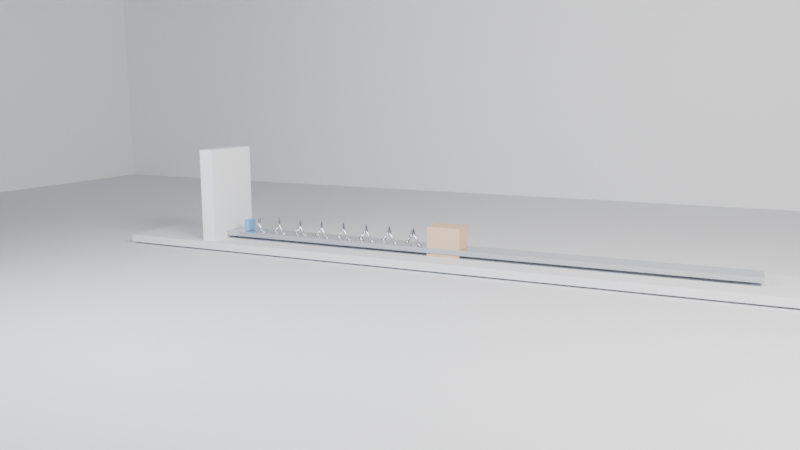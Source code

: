 # Source: baselinev3_B_block_spring_damper_fast_low_damp.blend  (saved by Blender 5.0.119; exported with 4.5.12 LTS)
import bpy
from mathutils import Matrix  # noqa: F401  (used for matrix-valued properties, if any)

bpy.ops.wm.read_factory_settings(use_empty=True)
scene = bpy.context.scene
scene.name = 'Scene'

# ---- collections
col_env = bpy.data.collections.new('ENV'); scene.collection.children.link(col_env)
col_probes = bpy.data.collections.new('PROBES'); scene.collection.children.link(col_probes)
col_cameras = bpy.data.collections.new('CAMERAS'); scene.collection.children.link(col_cameras)
col_lights = bpy.data.collections.new('LIGHTS'); scene.collection.children.link(col_lights)

# ---- materials (node trees are filled in below, after node groups)
mat_mat_floor = bpy.data.materials.new('MAT_Floor')
mat_mat_wall = bpy.data.materials.new('MAT_Wall')
mat_mat_metal = bpy.data.materials.new('MAT_Metal')
mat_mat_accent = bpy.data.materials.new('MAT_Accent')
mat_mat_crate = bpy.data.materials.new('MAT_Crate')

# ---- material node trees
mat_mat_floor.use_nodes = True; mat_mat_floor.node_tree.nodes.clear()
_N = mat_mat_floor.node_tree.nodes; _L = mat_mat_floor.node_tree.links
n0 = _N.new('ShaderNodeBsdfPrincipled'); n0.name = '原理化 BSDF'; n0.location = (-200, 100)
n0.inputs[0].default_value = (0.78, 0.79, 0.82, 1.0)
n0.inputs[2].default_value = 0.92
n1 = _N.new('ShaderNodeOutputMaterial'); n1.name = '材质输出'; n1.location = (200, 100)
_L.new(n0.outputs[0], n1.inputs[0])
n1.is_active_output = True
mat_mat_wall.use_nodes = True; mat_mat_wall.node_tree.nodes.clear()
_N = mat_mat_wall.node_tree.nodes; _L = mat_mat_wall.node_tree.links
n0 = _N.new('ShaderNodeBsdfPrincipled'); n0.name = '原理化 BSDF'; n0.location = (-200, 100)
n0.inputs[0].default_value = (0.92, 0.93, 0.95, 1.0)
n0.inputs[2].default_value = 0.94
n1 = _N.new('ShaderNodeOutputMaterial'); n1.name = '材质输出'; n1.location = (200, 100)
_L.new(n0.outputs[0], n1.inputs[0])
n1.is_active_output = True
mat_mat_metal.use_nodes = True; mat_mat_metal.node_tree.nodes.clear()
_N = mat_mat_metal.node_tree.nodes; _L = mat_mat_metal.node_tree.links
n0 = _N.new('ShaderNodeBsdfPrincipled'); n0.name = '原理化 BSDF'; n0.location = (-200, 100)
n0.inputs[0].default_value = (0.62, 0.65, 0.7, 1.0)
n0.inputs[1].default_value = 0.9
n0.inputs[2].default_value = 0.24
n1 = _N.new('ShaderNodeOutputMaterial'); n1.name = '材质输出'; n1.location = (200, 100)
_L.new(n0.outputs[0], n1.inputs[0])
n1.is_active_output = True
mat_mat_accent.use_nodes = True; mat_mat_accent.node_tree.nodes.clear()
_N = mat_mat_accent.node_tree.nodes; _L = mat_mat_accent.node_tree.links
n0 = _N.new('ShaderNodeBsdfPrincipled'); n0.name = '原理化 BSDF'; n0.location = (-200, 100)
n0.inputs[0].default_value = (0.18, 0.44, 0.78, 1.0)
n0.inputs[2].default_value = 0.36
n1 = _N.new('ShaderNodeOutputMaterial'); n1.name = '材质输出'; n1.location = (200, 100)
_L.new(n0.outputs[0], n1.inputs[0])
n1.is_active_output = True
mat_mat_crate.use_nodes = True; mat_mat_crate.node_tree.nodes.clear()
_N = mat_mat_crate.node_tree.nodes; _L = mat_mat_crate.node_tree.links
n0 = _N.new('ShaderNodeBsdfPrincipled'); n0.name = '原理化 BSDF'; n0.location = (-200, 100)
n0.inputs[0].default_value = (0.71, 0.5, 0.33, 1.0)
n0.inputs[2].default_value = 0.88
n1 = _N.new('ShaderNodeOutputMaterial'); n1.name = '材质输出'; n1.location = (200, 100)
_L.new(n0.outputs[0], n1.inputs[0])
n1.is_active_output = True

# ---- world
world_world = bpy.data.worlds.new('World'); scene.world = world_world
world_world.use_nodes = True; world_world.node_tree.nodes.clear()
_N = world_world.node_tree.nodes; _L = world_world.node_tree.links
n0 = _N.new('ShaderNodeOutputWorld'); n0.name = 'World Output'; n0.location = (200, 100)
n1 = _N.new('ShaderNodeBackground'); n1.name = 'Background'; n1.location = (-200, 100)
n1.inputs[0].default_value = (0.05088, 0.05088, 0.05088, 1.0)
_L.new(n1.outputs[0], n0.inputs[0])
n0.is_active_output = True
world_world.color = (0.018, 0.019, 0.022)
world_world.sun_shadow_jitter_overblur = 0.0

# ---- cameras
cam_cam_main = bpy.data.cameras.new('CAM_Main')
cam_cam_main.lens = 34.0
cam_cam_side = bpy.data.cameras.new('CAM_Side')
cam_cam_side.lens = 36.0
cam_cam_top = bpy.data.cameras.new('CAM_Top')
cam_cam_top.lens = 48.0

# ---- lights
light_light_key = bpy.data.lights.new('LIGHT_Key', 'AREA')
light_light_key.color = (1.0, 0.96, 0.92)
light_light_key.energy = 3000.0
light_light_key.shape = 'RECTANGLE'
light_light_key.size = 8.0
light_light_key.size_y = 4.96
light_light_fill = bpy.data.lights.new('LIGHT_Fill', 'AREA')
light_light_fill.color = (0.84, 0.9, 1.0)
light_light_fill.energy = 1200.0
light_light_fill.shape = 'RECTANGLE'
light_light_fill.size = 6.0
light_light_fill.size_y = 3.72
light_light_top = bpy.data.lights.new('LIGHT_Top', 'AREA')
light_light_top.energy = 1500.0
light_light_top.shape = 'RECTANGLE'
light_light_top.size = 10.0
light_light_top.size_y = 6.2

# ---- meshes
me_x = bpy.data.meshes.new('平面')
me_x.from_pydata([(-23.0, -23.0, 0.0), (23.0, -23.0, 0.0), (-23.0, 23.0, 0.0), (23.0, 23.0, 0.0)], [], [(0, 1, 3, 2)])
_uv = me_x.uv_layers.new(name='UV贴图')
_uv.uv.foreach_set('vector', [0.0, 0.0, 1.0, 0.0, 1.0, 1.0, 0.0, 1.0])
me_x.materials.append(mat_mat_floor)
me_x.update()
me_x_1 = bpy.data.meshes.new('立方体')
me_x_1.from_pydata([(-1.0, -1.0, -1.0), (-1.0, -1.0, 1.0), (-1.0, 1.0, -1.0), (-1.0, 1.0, 1.0), (1.0, -1.0, -1.0), (1.0, -1.0, 1.0), (1.0, 1.0, -1.0), (1.0, 1.0, 1.0)], [], [(0, 1, 3, 2), (2, 3, 7, 6), (6, 7, 5, 4), (4, 5, 1, 0), (2, 6, 4, 0), (7, 3, 1, 5)])
_uv = me_x_1.uv_layers.new(name='UV贴图')
_uv.uv.foreach_set('vector', [0.375, 0.0, 0.625, 0.0, 0.625, 0.25, 0.375, 0.25, 0.375, 0.25, 0.625, 0.25, 0.625, 0.5, 0.375, 0.5, 0.375, 0.5, 0.625, 0.5, 0.625, 0.75, 0.375, 0.75, 0.375, 0.75, 0.625, 0.75, 0.625, 1.0, 0.375, 1.0, 0.125, 0.5, 0.375, 0.5, 0.375, 0.75, 0.125, 0.75, 0.625, 0.5, 0.875, 0.5, 0.875, 0.75, 0.625, 0.75])
me_x_1.materials.append(mat_mat_wall)
me_x_1.update()
me_001 = bpy.data.meshes.new('立方体.001')
me_001.from_pydata([(-1.0, -1.0, -1.0), (-1.0, -1.0, 1.0), (-1.0, 1.0, -1.0), (-1.0, 1.0, 1.0), (1.0, -1.0, -1.0), (1.0, -1.0, 1.0), (1.0, 1.0, -1.0), (1.0, 1.0, 1.0)], [], [(0, 1, 3, 2), (2, 3, 7, 6), (6, 7, 5, 4), (4, 5, 1, 0), (2, 6, 4, 0), (7, 3, 1, 5)])
_uv = me_001.uv_layers.new(name='UV贴图')
_uv.uv.foreach_set('vector', [0.375, 0.0, 0.625, 0.0, 0.625, 0.25, 0.375, 0.25, 0.375, 0.25, 0.625, 0.25, 0.625, 0.5, 0.375, 0.5, 0.375, 0.5, 0.625, 0.5, 0.625, 0.75, 0.375, 0.75, 0.375, 0.75, 0.625, 0.75, 0.625, 1.0, 0.375, 1.0, 0.125, 0.5, 0.375, 0.5, 0.375, 0.75, 0.125, 0.75, 0.625, 0.5, 0.875, 0.5, 0.875, 0.75, 0.625, 0.75])
me_001.materials.append(mat_mat_wall)
me_001.update()
me_002 = bpy.data.meshes.new('立方体.002')
me_002.from_pydata([(-1.0, -1.0, -1.0), (-1.0, -1.0, 1.0), (-1.0, 1.0, -1.0), (-1.0, 1.0, 1.0), (1.0, -1.0, -1.0), (1.0, -1.0, 1.0), (1.0, 1.0, -1.0), (1.0, 1.0, 1.0)], [], [(0, 1, 3, 2), (2, 3, 7, 6), (6, 7, 5, 4), (4, 5, 1, 0), (2, 6, 4, 0), (7, 3, 1, 5)])
_uv = me_002.uv_layers.new(name='UV贴图')
_uv.uv.foreach_set('vector', [0.375, 0.0, 0.625, 0.0, 0.625, 0.25, 0.375, 0.25, 0.375, 0.25, 0.625, 0.25, 0.625, 0.5, 0.375, 0.5, 0.375, 0.5, 0.625, 0.5, 0.625, 0.75, 0.375, 0.75, 0.375, 0.75, 0.625, 0.75, 0.625, 1.0, 0.375, 1.0, 0.125, 0.5, 0.375, 0.5, 0.375, 0.75, 0.125, 0.75, 0.625, 0.5, 0.875, 0.5, 0.875, 0.75, 0.625, 0.75])
me_002.materials.append(mat_mat_wall)
me_002.update()
me_003 = bpy.data.meshes.new('立方体.003')
me_003.from_pydata([(-1.0, -1.0, -1.0), (-1.0, -1.0, 1.0), (-1.0, 1.0, -1.0), (-1.0, 1.0, 1.0), (1.0, -1.0, -1.0), (1.0, -1.0, 1.0), (1.0, 1.0, -1.0), (1.0, 1.0, 1.0)], [], [(0, 1, 3, 2), (2, 3, 7, 6), (6, 7, 5, 4), (4, 5, 1, 0), (2, 6, 4, 0), (7, 3, 1, 5)])
_uv = me_003.uv_layers.new(name='UV贴图')
_uv.uv.foreach_set('vector', [0.375, 0.0, 0.625, 0.0, 0.625, 0.25, 0.375, 0.25, 0.375, 0.25, 0.625, 0.25, 0.625, 0.5, 0.375, 0.5, 0.375, 0.5, 0.625, 0.5, 0.625, 0.75, 0.375, 0.75, 0.375, 0.75, 0.625, 0.75, 0.625, 1.0, 0.375, 1.0, 0.125, 0.5, 0.375, 0.5, 0.375, 0.75, 0.125, 0.75, 0.625, 0.5, 0.875, 0.5, 0.875, 0.75, 0.625, 0.75])
me_003.materials.append(mat_mat_floor)
me_003.update()
me_004 = bpy.data.meshes.new('立方体.004')
me_004.from_pydata([(-1.0, -1.0, -1.0), (-1.0, -1.0, 1.0), (-1.0, 1.0, -1.0), (-1.0, 1.0, 1.0), (1.0, -1.0, -1.0), (1.0, -1.0, 1.0), (1.0, 1.0, -1.0), (1.0, 1.0, 1.0)], [], [(0, 1, 3, 2), (2, 3, 7, 6), (6, 7, 5, 4), (4, 5, 1, 0), (2, 6, 4, 0), (7, 3, 1, 5)])
_uv = me_004.uv_layers.new(name='UV贴图')
_uv.uv.foreach_set('vector', [0.375, 0.0, 0.625, 0.0, 0.625, 0.25, 0.375, 0.25, 0.375, 0.25, 0.625, 0.25, 0.625, 0.5, 0.375, 0.5, 0.375, 0.5, 0.625, 0.5, 0.625, 0.75, 0.375, 0.75, 0.375, 0.75, 0.625, 0.75, 0.625, 1.0, 0.375, 1.0, 0.125, 0.5, 0.375, 0.5, 0.375, 0.75, 0.125, 0.75, 0.625, 0.5, 0.875, 0.5, 0.875, 0.75, 0.625, 0.75])
me_004.materials.append(mat_mat_metal)
me_004.update()
me_005 = bpy.data.meshes.new('立方体.005')
me_005.from_pydata([(-1.0, -1.0, -1.0), (-1.0, -1.0, 1.0), (-1.0, 1.0, -1.0), (-1.0, 1.0, 1.0), (1.0, -1.0, -1.0), (1.0, -1.0, 1.0), (1.0, 1.0, -1.0), (1.0, 1.0, 1.0)], [], [(0, 1, 3, 2), (2, 3, 7, 6), (6, 7, 5, 4), (4, 5, 1, 0), (2, 6, 4, 0), (7, 3, 1, 5)])
_uv = me_005.uv_layers.new(name='UV贴图')
_uv.uv.foreach_set('vector', [0.375, 0.0, 0.625, 0.0, 0.625, 0.25, 0.375, 0.25, 0.375, 0.25, 0.625, 0.25, 0.625, 0.5, 0.375, 0.5, 0.375, 0.5, 0.625, 0.5, 0.625, 0.75, 0.375, 0.75, 0.375, 0.75, 0.625, 0.75, 0.625, 1.0, 0.375, 1.0, 0.125, 0.5, 0.375, 0.5, 0.375, 0.75, 0.125, 0.75, 0.625, 0.5, 0.875, 0.5, 0.875, 0.75, 0.625, 0.75])
me_005.materials.append(mat_mat_wall)
me_005.update()
me_006 = bpy.data.meshes.new('立方体.006')
me_006.from_pydata([(-1.0, -1.0, -1.0), (-1.0, -1.0, 1.0), (-1.0, 1.0, -1.0), (-1.0, 1.0, 1.0), (1.0, -1.0, -1.0), (1.0, -1.0, 1.0), (1.0, 1.0, -1.0), (1.0, 1.0, 1.0)], [], [(0, 1, 3, 2), (2, 3, 7, 6), (6, 7, 5, 4), (4, 5, 1, 0), (2, 6, 4, 0), (7, 3, 1, 5)])
_uv = me_006.uv_layers.new(name='UV贴图')
_uv.uv.foreach_set('vector', [0.375, 0.0, 0.625, 0.0, 0.625, 0.25, 0.375, 0.25, 0.375, 0.25, 0.625, 0.25, 0.625, 0.5, 0.375, 0.5, 0.375, 0.5, 0.625, 0.5, 0.625, 0.75, 0.375, 0.75, 0.375, 0.75, 0.625, 0.75, 0.625, 1.0, 0.375, 1.0, 0.125, 0.5, 0.375, 0.5, 0.375, 0.75, 0.125, 0.75, 0.625, 0.5, 0.875, 0.5, 0.875, 0.75, 0.625, 0.75])
me_006.materials.append(mat_mat_accent)
me_006.update()
me_007 = bpy.data.meshes.new('立方体.007')
me_007.from_pydata([(-1.0, -1.0, -1.0), (-1.0, -1.0, 1.0), (-1.0, 1.0, -1.0), (-1.0, 1.0, 1.0), (1.0, -1.0, -1.0), (1.0, -1.0, 1.0), (1.0, 1.0, -1.0), (1.0, 1.0, 1.0)], [], [(0, 1, 3, 2), (2, 3, 7, 6), (6, 7, 5, 4), (4, 5, 1, 0), (2, 6, 4, 0), (7, 3, 1, 5)])
_uv = me_007.uv_layers.new(name='UV贴图')
_uv.uv.foreach_set('vector', [0.375, 0.0, 0.625, 0.0, 0.625, 0.25, 0.375, 0.25, 0.375, 0.25, 0.625, 0.25, 0.625, 0.5, 0.375, 0.5, 0.375, 0.5, 0.625, 0.5, 0.625, 0.75, 0.375, 0.75, 0.375, 0.75, 0.625, 0.75, 0.625, 1.0, 0.375, 1.0, 0.125, 0.5, 0.375, 0.5, 0.375, 0.75, 0.125, 0.75, 0.625, 0.5, 0.875, 0.5, 0.875, 0.75, 0.625, 0.75])
me_007.materials.append(mat_mat_crate)
me_007.update()

# ---- curves / text
cu_b_spring = bpy.data.curves.new('B_Spring', 'CURVE')
cu_b_spring.dimensions = '3D'
_sp = cu_b_spring.splines.new('POLY'); _sp.points.add(160)
_sp.points.foreach_set('co', [-6.18, 0.18, 0.5, 1.0, -6.153, 0.1712, 0.5556, 1.0, -6.126, 0.1456, 0.6058, 1.0, -6.1, 0.1058, 0.6456, 1.0, -6.073, 0.05562, 0.6712, 1.0, -6.046, 1.102e-17, 0.68, 1.0, -6.019, -0.05562, 0.6712, 1.0, -5.993, -0.1058, 0.6456, 1.0, -5.966, -0.1456, 0.6058, 1.0, -5.939, -0.1712, 0.5556, 1.0, -5.912, -0.18, 0.5, 1.0, -5.886, -0.1712, 0.4444, 1.0, -5.859, -0.1456, 0.3942, 1.0, -5.832, -0.1058, 0.3544, 1.0, -5.805, -0.05562, 0.3288, 1.0, -5.779, -3.307e-17, 0.32, 1.0, -5.752, 0.05562, 0.3288, 1.0, -5.725, 0.1058, 0.3544, 1.0, -5.698, 0.1456, 0.3942, 1.0, -5.672, 0.1712, 0.4444, 1.0, -5.645, 0.18, 0.5, 1.0, -5.618, 0.1712, 0.5556, 1.0, -5.591, 0.1456, 0.6058, 1.0, -5.565, 0.1058, 0.6456, 1.0, -5.538, 0.05562, 0.6712, 1.0, -5.511, 5.511e-17, 0.68, 1.0, -5.484, -0.05562, 0.6712, 1.0, -5.458, -0.1058, 0.6456, 1.0, -5.431, -0.1456, 0.6058, 1.0, -5.404, -0.1712, 0.5556, 1.0, -5.377, -0.18, 0.5, 1.0, -5.35, -0.1712, 0.4444, 1.0, -5.324, -0.1456, 0.3942, 1.0, -5.297, -0.1058, 0.3544, 1.0, -5.27, -0.05562, 0.3288, 1.0, -5.243, -7.715e-17, 0.32, 1.0, -5.217, 0.05562, 0.3288, 1.0, -5.19, 0.1058, 0.3544, 1.0, -5.163, 0.1456, 0.3942, 1.0, -5.136, 0.1712, 0.4444, 1.0, -5.11, 0.18, 0.5, 1.0, -5.083, 0.1712, 0.5556, 1.0, -5.056, 0.1456, 0.6058, 1.0, -5.029, 0.1058, 0.6456, 1.0, -5.003, 0.05562, 0.6712, 1.0, -4.976, 9.92e-17, 0.68, 1.0, -4.949, -0.05562, 0.6712, 1.0, -4.922, -0.1058, 0.6456, 1.0, -4.896, -0.1456, 0.6058, 1.0, -4.869, -0.1712, 0.5556, 1.0, -4.842, -0.18, 0.5, 1.0, -4.815, -0.1712, 0.4444, 1.0, -4.789, -0.1456, 0.3942, 1.0, -4.762, -0.1058, 0.3544, 1.0, -4.735, -0.05562, 0.3288, 1.0, -4.708, -4.41e-16, 0.32, 1.0, -4.682, 0.05562, 0.3288, 1.0, -4.655, 0.1058, 0.3544, 1.0, -4.628, 0.1456, 0.3942, 1.0, -4.601, 0.1712, 0.4444, 1.0, -4.575, 0.18, 0.5, 1.0, -4.548, 0.1712, 0.5556, 1.0, -4.521, 0.1456, 0.6058, 1.0, -4.494, 0.1058, 0.6456, 1.0, -4.467, 0.05562, 0.6712, 1.0, -4.441, -1.765e-16, 0.68, 1.0, -4.414, -0.05562, 0.6712, 1.0, -4.387, -0.1058, 0.6456, 1.0, -4.36, -0.1456, 0.6058, 1.0, -4.334, -0.1712, 0.5556, 1.0, -4.307, -0.18, 0.5, 1.0, -4.28, -0.1712, 0.4444, 1.0, -4.253, -0.1456, 0.3942, 1.0, -4.227, -0.1058, 0.3544, 1.0, -4.2, -0.05562, 0.3288, 1.0, -4.173, -4.851e-16, 0.32, 1.0, -4.146, 0.05562, 0.3288, 1.0, -4.12, 0.1058, 0.3544, 1.0, -4.093, 0.1456, 0.3942, 1.0, -4.066, 0.1712, 0.4444, 1.0, -4.039, 0.18, 0.5, 1.0, -4.013, 0.1712, 0.5556, 1.0, -3.986, 0.1456, 0.6058, 1.0, -3.959, 0.1058, 0.6456, 1.0, -3.932, 0.05562, 0.6712, 1.0, -3.906, -1.324e-16, 0.68, 1.0, -3.879, -0.05562, 0.6712, 1.0, -3.852, -0.1058, 0.6456, 1.0, -3.825, -0.1456, 0.6058, 1.0, -3.799, -0.1712, 0.5556, 1.0, -3.772, -0.18, 0.5, 1.0, -3.745, -0.1712, 0.4444, 1.0, -3.718, -0.1456, 0.3942, 1.0, -3.691, -0.1058, 0.3544, 1.0, -3.665, -0.05562, 0.3288, 1.0, -3.638, -5.292e-16, 0.32, 1.0, -3.611, 0.05562, 0.3288, 1.0, -3.584, 0.1058, 0.3544, 1.0, -3.558, 0.1456, 0.3942, 1.0, -3.531, 0.1712, 0.4444, 1.0, -3.504, 0.18, 0.5, 1.0, -3.477, 0.1712, 0.5556, 1.0, -3.451, 0.1456, 0.6058, 1.0, -3.424, 0.1058, 0.6456, 1.0, -3.397, 0.05562, 0.6712, 1.0, -3.37, -8.829e-17, 0.68, 1.0, -3.344, -0.05562, 0.6712, 1.0, -3.317, -0.1058, 0.6456, 1.0, -3.29, -0.1456, 0.6058, 1.0, -3.263, -0.1712, 0.5556, 1.0, -3.237, -0.18, 0.5, 1.0, -3.21, -0.1712, 0.4444, 1.0, -3.183, -0.1456, 0.3942, 1.0, -3.156, -0.1058, 0.3544, 1.0, -3.13, -0.05562, 0.3288, 1.0, -3.103, -5.732e-16, 0.32, 1.0, -3.076, 0.05562, 0.3288, 1.0, -3.049, 0.1058, 0.3544, 1.0, -3.023, 0.1456, 0.3942, 1.0, -2.996, 0.1712, 0.4444, 1.0, -2.969, 0.18, 0.5, 1.0, -2.942, 0.1712, 0.5556, 1.0, -2.915, 0.1456, 0.6058, 1.0, -2.889, 0.1058, 0.6456, 1.0, -2.862, 0.05562, 0.6712, 1.0, -2.835, -4.42e-17, 0.68, 1.0, -2.808, -0.05562, 0.6712, 1.0, -2.782, -0.1058, 0.6456, 1.0, -2.755, -0.1456, 0.6058, 1.0, -2.728, -0.1712, 0.5556, 1.0, -2.701, -0.18, 0.5, 1.0, -2.675, -0.1712, 0.4444, 1.0, -2.648, -0.1456, 0.3942, 1.0, -2.621, -0.1058, 0.3544, 1.0, -2.594, -0.05562, 0.3288, 1.0, -2.568, -6.173e-16, 0.32, 1.0, -2.541, 0.05562, 0.3288, 1.0, -2.514, 0.1058, 0.3544, 1.0, -2.487, 0.1456, 0.3942, 1.0, -2.461, 0.1712, 0.4444, 1.0, -2.434, 0.18, 0.5, 1.0, -2.407, 0.1712, 0.5556, 1.0, -2.38, 0.1456, 0.6058, 1.0, -2.354, 0.1058, 0.6456, 1.0, -2.327, 0.05562, 0.6712, 1.0, -2.3, -1.114e-19, 0.68, 1.0, -2.273, -0.05562, 0.6712, 1.0, -2.247, -0.1058, 0.6456, 1.0, -2.22, -0.1456, 0.6058, 1.0, -2.193, -0.1712, 0.5556, 1.0, -2.166, -0.18, 0.5, 1.0, -2.14, -0.1712, 0.4444, 1.0, -2.113, -0.1456, 0.3942, 1.0, -2.086, -0.1058, 0.3544, 1.0, -2.059, -0.05562, 0.3288, 1.0, -2.032, -6.614e-16, 0.32, 1.0, -2.006, 0.05562, 0.3288, 1.0, -1.979, 0.1058, 0.3544, 1.0, -1.952, 0.1456, 0.3942, 1.0, -1.925, 0.1712, 0.4444, 1.0, -1.899, 0.18, 0.5, 1.0])
_sp.resolution_u = 24
cu_b_spring.materials.append(mat_mat_metal)
cu_b_spring.bevel_resolution = 6
cu_b_spring.bevel_depth = 0.028
cu_b_spring.resolution_u = 24
cu_b_spring.fill_mode = 'FULL'

# ---- objects
ob_env_floor = bpy.data.objects.new('ENV_Floor', me_x)
ob_env_backwall = bpy.data.objects.new('ENV_BackWall', me_x_1)
ob_env_leftwall = bpy.data.objects.new('ENV_LeftWall', me_001)
ob_env_rightwall = bpy.data.objects.new('ENV_RightWall', me_002)
ob_b_floor = bpy.data.objects.new('B_Floor', me_003)
ob_b_guide = bpy.data.objects.new('B_Guide', me_004)
ob_b_wall = bpy.data.objects.new('B_Wall', me_005)
ob_b_anchor = bpy.data.objects.new('B_Anchor', me_006)
ob_b_spring = bpy.data.objects.new('B_Spring', cu_b_spring)
ob_b_block = bpy.data.objects.new('B_Block', me_007)
ob_cam_main = bpy.data.objects.new('CAM_Main', cam_cam_main)
ob_cam_side = bpy.data.objects.new('CAM_Side', cam_cam_side)
ob_cam_top = bpy.data.objects.new('CAM_Top', cam_cam_top)
ob_light_key = bpy.data.objects.new('LIGHT_Key', light_light_key)
ob_light_fill = bpy.data.objects.new('LIGHT_Fill', light_light_fill)
ob_light_top = bpy.data.objects.new('LIGHT_Top', light_light_top)

# ---- transforms, parenting, visibility, modifiers, constraints
ob_env_floor.location = (0.0, 0.0, 0.0)
ob_env_backwall.location = (0.0, 11.0, 7.5)
ob_env_backwall.scale = (20.0, 0.1, 7.5)
ob_env_leftwall.location = (-20.0, 0.0, 7.5)
ob_env_leftwall.scale = (0.1, 11.0, 7.5)
ob_env_rightwall.location = (20.0, 0.0, 7.5)
ob_env_rightwall.scale = (0.1, 11.0, 7.5)
ob_b_floor.location = (-1.2, 0.0, 0.12)
ob_b_floor.scale = (7.8, 0.82, 0.08)
ob_b_guide.location = (-1.6, 0.0, 0.32)
ob_b_guide.scale = (5.8, 0.28, 0.05)
ob_b_wall.location = (-6.9, 0.0, 1.2)
ob_b_wall.scale = (0.16, 0.7, 1.0)
ob_b_anchor.location = (-6.3, 0.0, 0.5)
ob_b_anchor.scale = (0.06, 0.12, 0.12)
ob_b_spring.location = (0.0, 0.0, 0.0)
ob_b_block.location = (-1.559, 0.0, 0.5)
ob_b_block.scale = (0.34, 0.26, 0.3)
ob_cam_main.location = (3.6, -14.0, 3.4)
ob_cam_main.rotation_euler = (1.399, -4.461e-09, 0.4169)
ob_cam_side.location = (-1.4, -16.6, 2.9)
ob_cam_side.rotation_euler = (1.466, 0.0, 0.0)
ob_cam_top.location = (-6.5, -14.5, 5.0)
ob_cam_top.rotation_euler = (1.342, -5.481e-09, -0.4214)
ob_light_key.location = (7.0, -7.0, 8.8)
ob_light_key.rotation_euler = (1.012, 0.0, 0.5934)
ob_light_fill.location = (-5.5, -8.8, 5.9)
ob_light_fill.rotation_euler = (1.222, 0.0, -0.4189)
ob_light_top.location = (0.0, 0.0, 11.0)
ob_light_top.rotation_euler = (3.142, 0.0, 0.0)

# ---- collection membership
col_env.objects.link(ob_env_floor)
col_env.objects.link(ob_env_backwall)
col_env.objects.link(ob_env_leftwall)
col_env.objects.link(ob_env_rightwall)
col_probes.objects.link(ob_b_floor)
col_probes.objects.link(ob_b_guide)
col_probes.objects.link(ob_b_wall)
col_probes.objects.link(ob_b_anchor)
col_probes.objects.link(ob_b_spring)
col_probes.objects.link(ob_b_block)
col_cameras.objects.link(ob_cam_main)
col_cameras.objects.link(ob_cam_side)
col_cameras.objects.link(ob_cam_top)
col_lights.objects.link(ob_light_key)
col_lights.objects.link(ob_light_fill)
col_lights.objects.link(ob_light_top)

# ---- scene / render settings (as saved in the file)
scene.camera = ob_cam_main
scene.frame_start = 1; scene.frame_end = 240; scene.frame_set(240)
scene.render.engine = 'BLENDER_EEVEE_NEXT'
scene.render.bake_bias = 0.0
scene.render.bake_samples = 0
scene.cycles.sampling_pattern = 'TABULATED_SOBOL'
scene.eevee.taa_render_samples = 96
scene.eevee.use_volume_custom_range = False
bpy.context.view_layer.update()
